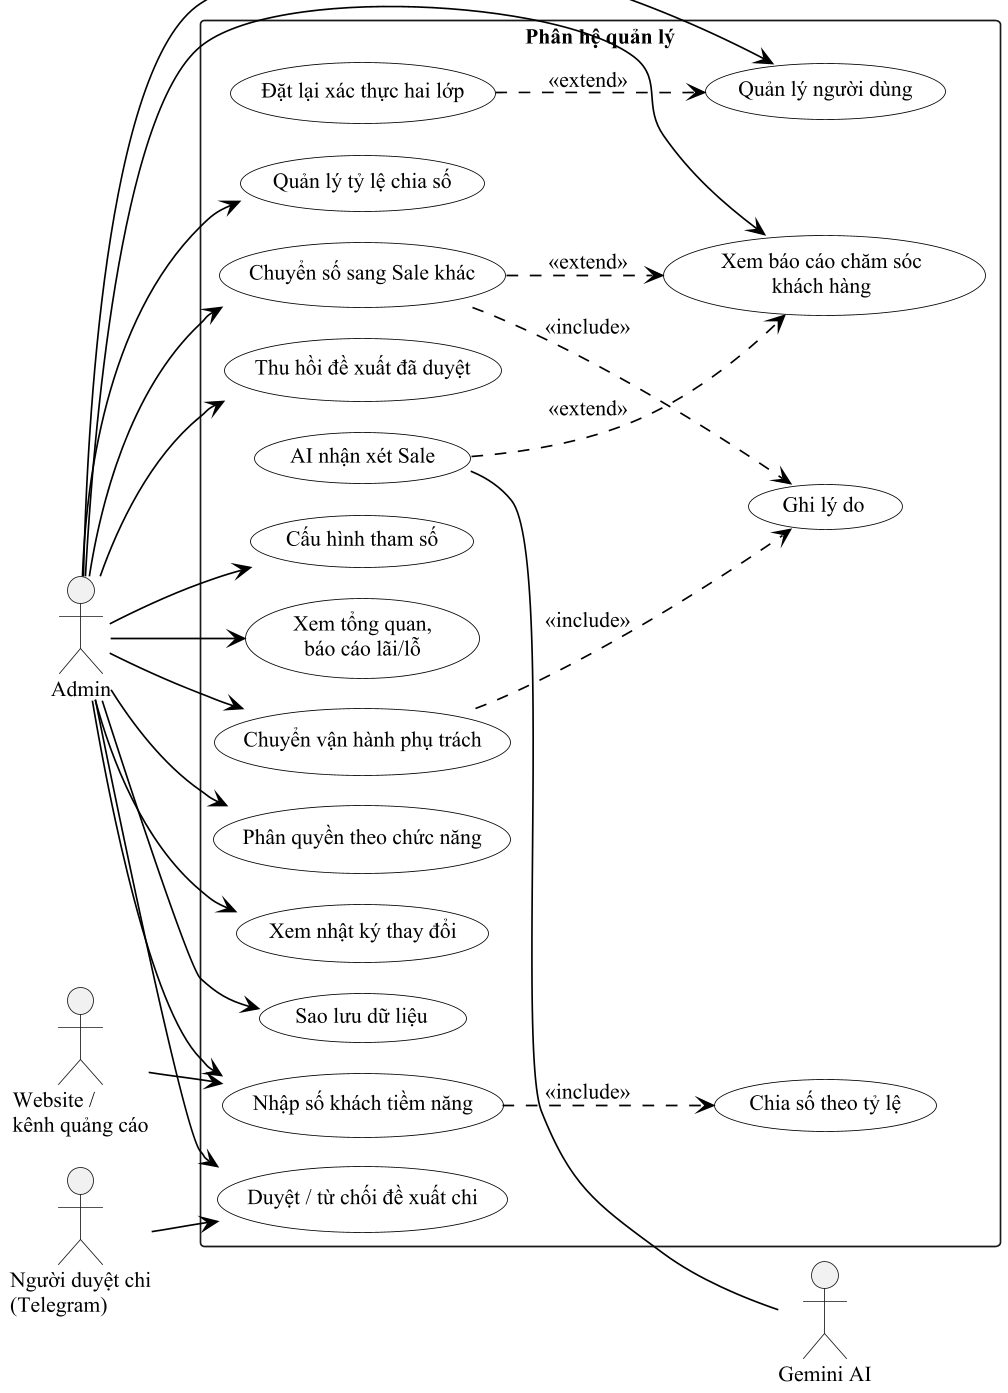

The diagram above was rendered by PlantUML. Its source (embedded in the PNG):
@startuml uc_admin
!pragma layout smetana
skinparam dpi 160
skinparam defaultFontName "Times New Roman"
skinparam defaultFontSize 13
skinparam shadowing false
skinparam monochrome true
skinparam packageStyle rectangle
skinparam usecaseBackgroundColor white
skinparam usecaseBorderColor black
skinparam ArrowColor black
skinparam sequenceMessageAlign left
skinparam maxMessageSize 260
hide footbox
left to right direction
actor "Admin" as AD
actor "Người duyệt chi\n(Telegram)" as DC
actor "Website /\nkênh quảng cáo" as WEB
actor "Gemini AI" as AI
rectangle "Phân hệ quản lý" {
  usecase "Quản lý người dùng" as ND
  usecase "Đặt lại xác thực hai lớp" as DL2
  usecase "Nhập số khách tiềm năng" as NS
  usecase "Chia số theo tỷ lệ" as CHIA
  usecase "Quản lý tỷ lệ chia số" as TL
  usecase "Chuyển số sang Sale khác" as CHUYEN
  usecase "Xem báo cáo chăm sóc\nkhách hàng" as BCCS
  usecase "AI nhận xét Sale" as AINX
  usecase "Duyệt / từ chối đề xuất chi" as DUYET
  usecase "Thu hồi đề xuất đã duyệt" as THU
  usecase "Chuyển vận hành phụ trách" as PT
  usecase "Ghi lý do" as LD
  usecase "Phân quyền theo chức năng" as PQ
  usecase "Xem nhật ký thay đổi" as NK
  usecase "Sao lưu dữ liệu" as SL
  usecase "Cấu hình tham số" as CH
  usecase "Xem tổng quan,\nbáo cáo lãi/lỗ" as TQ
}
AD --> ND
AD --> NS
AD --> TL
AD --> CHUYEN
AD --> BCCS
AD --> DUYET
AD --> THU
AD --> PT
AD --> PQ
AD --> NK
AD --> SL
AD --> CH
AD --> TQ
DL2 ..> ND : <<extend>>
NS ..> CHIA : <<include>>
CHUYEN ..> LD : <<include>>
PT ..> LD : <<include>>
CHUYEN ..> BCCS : <<extend>>
AINX ..> BCCS : <<extend>>
AINX -- AI
DC --> DUYET
WEB --> NS
@enduml